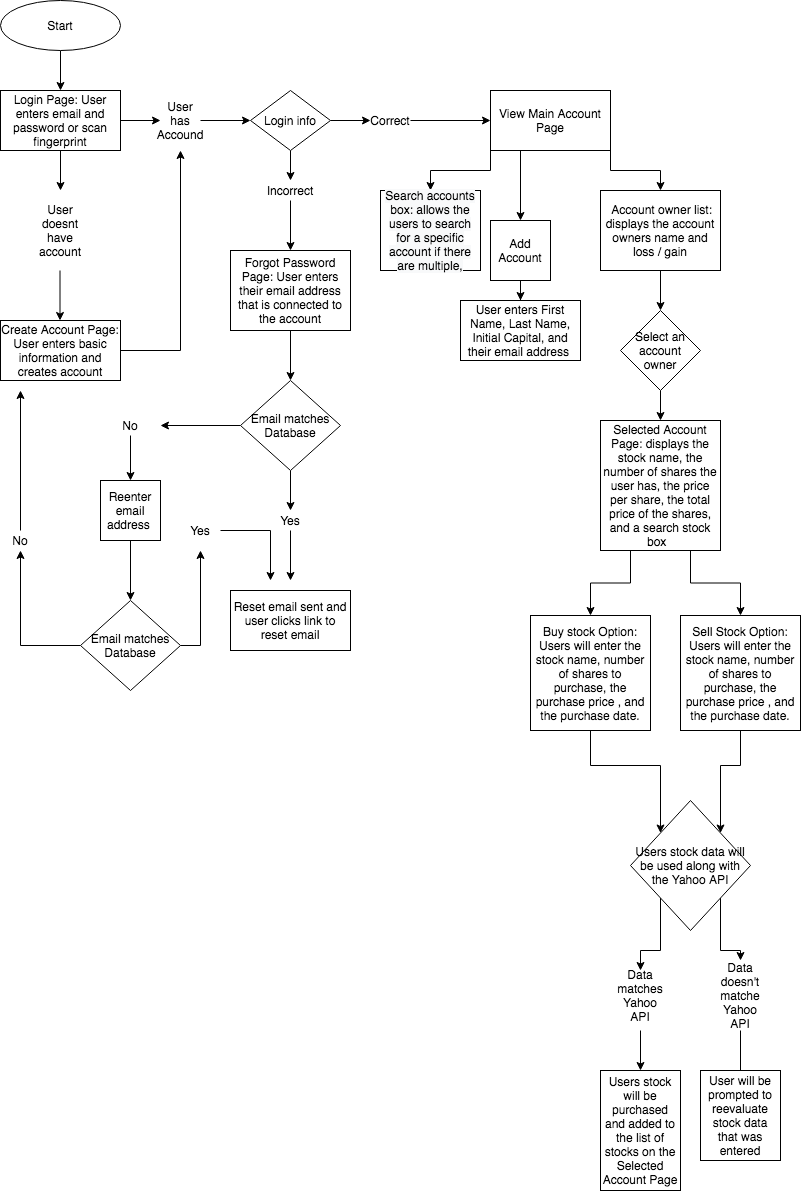

The diagram above was exported from draw.io. Its source (the exported page's mxGraphModel, read from the mxfile embedded in the PNG):
<mxGraphModel dx="1186" dy="646" grid="1" gridSize="10" guides="1" tooltips="1" connect="1" arrows="1" fold="1" page="1" pageScale="1" pageWidth="850" pageHeight="1100" math="0" shadow="0">
  <root>
    <mxCell id="0" />
    <mxCell id="1" parent="0" />
    <mxCell id="WmecGZQQArbyw4zR8haJ-2" style="edgeStyle=orthogonalEdgeStyle;rounded=0;orthogonalLoop=1;jettySize=auto;html=1;exitX=0.5;exitY=1;exitDx=0;exitDy=0;" parent="1" source="WmecGZQQArbyw4zR8haJ-1" target="WmecGZQQArbyw4zR8haJ-3" edge="1">
      <mxGeometry relative="1" as="geometry">
        <mxPoint x="110" y="160" as="targetPoint" />
      </mxGeometry>
    </mxCell>
    <mxCell id="WmecGZQQArbyw4zR8haJ-1" value="Start" style="ellipse;whiteSpace=wrap;html=1;" parent="1" vertex="1">
      <mxGeometry x="50" y="40" width="120" height="50" as="geometry" />
    </mxCell>
    <mxCell id="WmecGZQQArbyw4zR8haJ-4" style="edgeStyle=orthogonalEdgeStyle;rounded=0;orthogonalLoop=1;jettySize=auto;html=1;" parent="1" source="WmecGZQQArbyw4zR8haJ-13" target="WmecGZQQArbyw4zR8haJ-5" edge="1">
      <mxGeometry relative="1" as="geometry">
        <mxPoint x="280" y="160" as="targetPoint" />
      </mxGeometry>
    </mxCell>
    <mxCell id="WmecGZQQArbyw4zR8haJ-20" style="edgeStyle=orthogonalEdgeStyle;rounded=0;orthogonalLoop=1;jettySize=auto;html=1;" parent="1" source="WmecGZQQArbyw4zR8haJ-3" edge="1">
      <mxGeometry relative="1" as="geometry">
        <mxPoint x="110" y="230" as="targetPoint" />
      </mxGeometry>
    </mxCell>
    <mxCell id="WmecGZQQArbyw4zR8haJ-3" value="Login Page: User enters email and password or scan fingerprint" style="rounded=0;whiteSpace=wrap;html=1;" parent="1" vertex="1">
      <mxGeometry x="50" y="130" width="120" height="60" as="geometry" />
    </mxCell>
    <mxCell id="WmecGZQQArbyw4zR8haJ-6" style="edgeStyle=orthogonalEdgeStyle;rounded=0;orthogonalLoop=1;jettySize=auto;html=1;" parent="1" source="WmecGZQQArbyw4zR8haJ-5" target="WmecGZQQArbyw4zR8haJ-7" edge="1">
      <mxGeometry relative="1" as="geometry">
        <mxPoint x="430" y="160" as="targetPoint" />
      </mxGeometry>
    </mxCell>
    <mxCell id="WmecGZQQArbyw4zR8haJ-25" style="edgeStyle=orthogonalEdgeStyle;rounded=0;orthogonalLoop=1;jettySize=auto;html=1;" parent="1" source="WmecGZQQArbyw4zR8haJ-5" target="WmecGZQQArbyw4zR8haJ-26" edge="1">
      <mxGeometry relative="1" as="geometry">
        <mxPoint x="340" y="230" as="targetPoint" />
      </mxGeometry>
    </mxCell>
    <mxCell id="WmecGZQQArbyw4zR8haJ-5" value="Login info" style="rhombus;whiteSpace=wrap;html=1;" parent="1" vertex="1">
      <mxGeometry x="300" y="130" width="80" height="60" as="geometry" />
    </mxCell>
    <mxCell id="WmecGZQQArbyw4zR8haJ-16" style="edgeStyle=orthogonalEdgeStyle;rounded=0;orthogonalLoop=1;jettySize=auto;html=1;entryX=0;entryY=0.5;entryDx=0;entryDy=0;" parent="1" source="WmecGZQQArbyw4zR8haJ-7" target="WmecGZQQArbyw4zR8haJ-9" edge="1">
      <mxGeometry relative="1" as="geometry" />
    </mxCell>
    <mxCell id="WmecGZQQArbyw4zR8haJ-7" value="Correct" style="text;html=1;strokeColor=none;fillColor=none;align=center;verticalAlign=middle;whiteSpace=wrap;rounded=0;" parent="1" vertex="1">
      <mxGeometry x="420" y="150" width="40" height="20" as="geometry" />
    </mxCell>
    <mxCell id="WmecGZQQArbyw4zR8haJ-61" style="edgeStyle=orthogonalEdgeStyle;rounded=0;orthogonalLoop=1;jettySize=auto;html=1;exitX=1;exitY=1;exitDx=0;exitDy=0;" parent="1" source="WmecGZQQArbyw4zR8haJ-9" target="WmecGZQQArbyw4zR8haJ-59" edge="1">
      <mxGeometry relative="1" as="geometry" />
    </mxCell>
    <mxCell id="WmecGZQQArbyw4zR8haJ-62" style="edgeStyle=orthogonalEdgeStyle;rounded=0;orthogonalLoop=1;jettySize=auto;html=1;exitX=0;exitY=1;exitDx=0;exitDy=0;" parent="1" source="WmecGZQQArbyw4zR8haJ-9" target="WmecGZQQArbyw4zR8haJ-57" edge="1">
      <mxGeometry relative="1" as="geometry" />
    </mxCell>
    <mxCell id="WmecGZQQArbyw4zR8haJ-63" style="edgeStyle=orthogonalEdgeStyle;rounded=0;orthogonalLoop=1;jettySize=auto;html=1;exitX=0.25;exitY=1;exitDx=0;exitDy=0;" parent="1" source="WmecGZQQArbyw4zR8haJ-9" target="WmecGZQQArbyw4zR8haJ-64" edge="1">
      <mxGeometry relative="1" as="geometry">
        <mxPoint x="570" y="260" as="targetPoint" />
      </mxGeometry>
    </mxCell>
    <mxCell id="WmecGZQQArbyw4zR8haJ-9" value="View Main Account Page" style="rounded=0;whiteSpace=wrap;html=1;" parent="1" vertex="1">
      <mxGeometry x="540" y="130" width="120" height="60" as="geometry" />
    </mxCell>
    <mxCell id="WmecGZQQArbyw4zR8haJ-21" style="edgeStyle=orthogonalEdgeStyle;rounded=0;orthogonalLoop=1;jettySize=auto;html=1;" parent="1" edge="1">
      <mxGeometry relative="1" as="geometry">
        <mxPoint x="109.5" y="360" as="targetPoint" />
        <mxPoint x="109.5" y="310" as="sourcePoint" />
      </mxGeometry>
    </mxCell>
    <mxCell id="WmecGZQQArbyw4zR8haJ-11" value="User doesnt have account" style="text;html=1;strokeColor=none;fillColor=none;align=center;verticalAlign=middle;whiteSpace=wrap;rounded=0;" parent="1" vertex="1">
      <mxGeometry x="90" y="250" width="40" height="40" as="geometry" />
    </mxCell>
    <mxCell id="WmecGZQQArbyw4zR8haJ-13" value="User has Accound" style="text;html=1;strokeColor=none;fillColor=none;align=center;verticalAlign=middle;whiteSpace=wrap;rounded=0;" parent="1" vertex="1">
      <mxGeometry x="210" y="150" width="40" height="20" as="geometry" />
    </mxCell>
    <mxCell id="WmecGZQQArbyw4zR8haJ-19" style="edgeStyle=orthogonalEdgeStyle;rounded=0;orthogonalLoop=1;jettySize=auto;html=1;" parent="1" source="WmecGZQQArbyw4zR8haJ-3" target="WmecGZQQArbyw4zR8haJ-13" edge="1">
      <mxGeometry relative="1" as="geometry">
        <mxPoint x="300" y="160" as="targetPoint" />
        <mxPoint x="170" y="160" as="sourcePoint" />
      </mxGeometry>
    </mxCell>
    <mxCell id="WmecGZQQArbyw4zR8haJ-24" style="edgeStyle=orthogonalEdgeStyle;rounded=0;orthogonalLoop=1;jettySize=auto;html=1;" parent="1" source="WmecGZQQArbyw4zR8haJ-22" edge="1">
      <mxGeometry relative="1" as="geometry">
        <mxPoint x="230" y="190" as="targetPoint" />
      </mxGeometry>
    </mxCell>
    <mxCell id="WmecGZQQArbyw4zR8haJ-22" value="Create Account Page: User enters basic information and creates account" style="rounded=0;whiteSpace=wrap;html=1;" parent="1" vertex="1">
      <mxGeometry x="50" y="360" width="120" height="60" as="geometry" />
    </mxCell>
    <mxCell id="WmecGZQQArbyw4zR8haJ-27" style="edgeStyle=orthogonalEdgeStyle;rounded=0;orthogonalLoop=1;jettySize=auto;html=1;" parent="1" source="WmecGZQQArbyw4zR8haJ-26" edge="1">
      <mxGeometry relative="1" as="geometry">
        <mxPoint x="340" y="290" as="targetPoint" />
      </mxGeometry>
    </mxCell>
    <mxCell id="WmecGZQQArbyw4zR8haJ-26" value="Incorrect" style="text;html=1;strokeColor=none;fillColor=none;align=center;verticalAlign=middle;whiteSpace=wrap;rounded=0;" parent="1" vertex="1">
      <mxGeometry x="320" y="220" width="40" height="20" as="geometry" />
    </mxCell>
    <mxCell id="WmecGZQQArbyw4zR8haJ-29" style="edgeStyle=orthogonalEdgeStyle;rounded=0;orthogonalLoop=1;jettySize=auto;html=1;" parent="1" source="WmecGZQQArbyw4zR8haJ-28" target="WmecGZQQArbyw4zR8haJ-30" edge="1">
      <mxGeometry relative="1" as="geometry">
        <mxPoint x="340" y="430" as="targetPoint" />
      </mxGeometry>
    </mxCell>
    <mxCell id="WmecGZQQArbyw4zR8haJ-28" value="Forgot Password Page: User enters their email address that is connected to the account" style="rounded=0;whiteSpace=wrap;html=1;" parent="1" vertex="1">
      <mxGeometry x="280" y="290" width="120" height="80" as="geometry" />
    </mxCell>
    <mxCell id="WmecGZQQArbyw4zR8haJ-31" style="edgeStyle=orthogonalEdgeStyle;rounded=0;orthogonalLoop=1;jettySize=auto;html=1;" parent="1" source="WmecGZQQArbyw4zR8haJ-30" edge="1">
      <mxGeometry relative="1" as="geometry">
        <mxPoint x="210" y="465" as="targetPoint" />
      </mxGeometry>
    </mxCell>
    <mxCell id="WmecGZQQArbyw4zR8haJ-34" style="edgeStyle=orthogonalEdgeStyle;rounded=0;orthogonalLoop=1;jettySize=auto;html=1;" parent="1" source="WmecGZQQArbyw4zR8haJ-30" target="WmecGZQQArbyw4zR8haJ-35" edge="1">
      <mxGeometry relative="1" as="geometry">
        <mxPoint x="340" y="560" as="targetPoint" />
      </mxGeometry>
    </mxCell>
    <mxCell id="WmecGZQQArbyw4zR8haJ-30" value="Email matches Database" style="rhombus;whiteSpace=wrap;html=1;" parent="1" vertex="1">
      <mxGeometry x="290" y="420" width="100" height="90" as="geometry" />
    </mxCell>
    <mxCell id="WmecGZQQArbyw4zR8haJ-33" style="edgeStyle=orthogonalEdgeStyle;rounded=0;orthogonalLoop=1;jettySize=auto;html=1;" parent="1" source="WmecGZQQArbyw4zR8haJ-32" edge="1">
      <mxGeometry relative="1" as="geometry">
        <mxPoint x="180" y="520" as="targetPoint" />
        <Array as="points">
          <mxPoint x="180" y="520" />
        </Array>
      </mxGeometry>
    </mxCell>
    <mxCell id="WmecGZQQArbyw4zR8haJ-32" value="No" style="text;html=1;strokeColor=none;fillColor=none;align=center;verticalAlign=middle;whiteSpace=wrap;rounded=0;" parent="1" vertex="1">
      <mxGeometry x="160" y="455" width="40" height="20" as="geometry" />
    </mxCell>
    <mxCell id="WmecGZQQArbyw4zR8haJ-36" style="edgeStyle=orthogonalEdgeStyle;rounded=0;orthogonalLoop=1;jettySize=auto;html=1;" parent="1" source="WmecGZQQArbyw4zR8haJ-35" edge="1">
      <mxGeometry relative="1" as="geometry">
        <mxPoint x="340" y="620" as="targetPoint" />
      </mxGeometry>
    </mxCell>
    <mxCell id="WmecGZQQArbyw4zR8haJ-35" value="Yes" style="text;html=1;strokeColor=none;fillColor=none;align=center;verticalAlign=middle;whiteSpace=wrap;rounded=0;" parent="1" vertex="1">
      <mxGeometry x="320" y="550" width="40" height="20" as="geometry" />
    </mxCell>
    <mxCell id="WmecGZQQArbyw4zR8haJ-38" style="edgeStyle=orthogonalEdgeStyle;rounded=0;orthogonalLoop=1;jettySize=auto;html=1;" parent="1" source="WmecGZQQArbyw4zR8haJ-37" edge="1">
      <mxGeometry relative="1" as="geometry">
        <mxPoint x="180" y="640" as="targetPoint" />
      </mxGeometry>
    </mxCell>
    <mxCell id="WmecGZQQArbyw4zR8haJ-37" value="Reenter email address&amp;nbsp;" style="rounded=0;whiteSpace=wrap;html=1;" parent="1" vertex="1">
      <mxGeometry x="150" y="520" width="60" height="60" as="geometry" />
    </mxCell>
    <mxCell id="WmecGZQQArbyw4zR8haJ-41" style="edgeStyle=orthogonalEdgeStyle;rounded=0;orthogonalLoop=1;jettySize=auto;html=1;" parent="1" source="WmecGZQQArbyw4zR8haJ-39" edge="1">
      <mxGeometry relative="1" as="geometry">
        <mxPoint x="250" y="590" as="targetPoint" />
      </mxGeometry>
    </mxCell>
    <mxCell id="WmecGZQQArbyw4zR8haJ-48" style="edgeStyle=orthogonalEdgeStyle;rounded=0;orthogonalLoop=1;jettySize=auto;html=1;" parent="1" source="WmecGZQQArbyw4zR8haJ-39" target="WmecGZQQArbyw4zR8haJ-49" edge="1">
      <mxGeometry relative="1" as="geometry">
        <mxPoint x="70" y="580" as="targetPoint" />
      </mxGeometry>
    </mxCell>
    <mxCell id="WmecGZQQArbyw4zR8haJ-39" value="Email matches Database" style="rhombus;whiteSpace=wrap;html=1;" parent="1" vertex="1">
      <mxGeometry x="130" y="640" width="100" height="90" as="geometry" />
    </mxCell>
    <mxCell id="WmecGZQQArbyw4zR8haJ-40" value="Reset email sent and user clicks link to reset email" style="rounded=0;whiteSpace=wrap;html=1;" parent="1" vertex="1">
      <mxGeometry x="280" y="630" width="120" height="60" as="geometry" />
    </mxCell>
    <mxCell id="WmecGZQQArbyw4zR8haJ-47" style="edgeStyle=orthogonalEdgeStyle;rounded=0;orthogonalLoop=1;jettySize=auto;html=1;" parent="1" source="WmecGZQQArbyw4zR8haJ-42" edge="1">
      <mxGeometry relative="1" as="geometry">
        <mxPoint x="320" y="620" as="targetPoint" />
      </mxGeometry>
    </mxCell>
    <mxCell id="WmecGZQQArbyw4zR8haJ-42" value="Yes" style="text;html=1;strokeColor=none;fillColor=none;align=center;verticalAlign=middle;whiteSpace=wrap;rounded=0;" parent="1" vertex="1">
      <mxGeometry x="230" y="560" width="40" height="20" as="geometry" />
    </mxCell>
    <mxCell id="WmecGZQQArbyw4zR8haJ-50" style="edgeStyle=orthogonalEdgeStyle;rounded=0;orthogonalLoop=1;jettySize=auto;html=1;" parent="1" source="WmecGZQQArbyw4zR8haJ-49" edge="1">
      <mxGeometry relative="1" as="geometry">
        <mxPoint x="70" y="430" as="targetPoint" />
      </mxGeometry>
    </mxCell>
    <mxCell id="WmecGZQQArbyw4zR8haJ-49" value="No" style="text;html=1;strokeColor=none;fillColor=none;align=center;verticalAlign=middle;whiteSpace=wrap;rounded=0;" parent="1" vertex="1">
      <mxGeometry x="50" y="570" width="40" height="20" as="geometry" />
    </mxCell>
    <mxCell id="WmecGZQQArbyw4zR8haJ-57" value="&lt;meta charset=&quot;utf-8&quot;&gt;&lt;span style=&quot;color: rgb(0, 0, 0); font-family: helvetica; font-size: 12px; font-style: normal; font-weight: 400; letter-spacing: normal; text-align: center; text-indent: 0px; text-transform: none; word-spacing: 0px; background-color: rgb(248, 249, 250); display: inline; float: none;&quot;&gt;Search accounts box: allows the users to search for a specific account if there are multiple,&lt;/span&gt;" style="rounded=0;whiteSpace=wrap;html=1;" parent="1" vertex="1">
      <mxGeometry x="430" y="230" width="100" height="80" as="geometry" />
    </mxCell>
    <mxCell id="2ZE5fy7T5LWLyGmg51ZQ-14" style="edgeStyle=orthogonalEdgeStyle;rounded=0;orthogonalLoop=1;jettySize=auto;html=1;entryX=0.5;entryY=0;entryDx=0;entryDy=0;" parent="1" source="WmecGZQQArbyw4zR8haJ-59" target="2ZE5fy7T5LWLyGmg51ZQ-3" edge="1">
      <mxGeometry relative="1" as="geometry" />
    </mxCell>
    <mxCell id="WmecGZQQArbyw4zR8haJ-59" value="&amp;nbsp;Account owner list: displays the account owners name and loss / gain" style="rounded=0;whiteSpace=wrap;html=1;" parent="1" vertex="1">
      <mxGeometry x="650" y="230" width="120" height="80" as="geometry" />
    </mxCell>
    <mxCell id="WmecGZQQArbyw4zR8haJ-65" style="edgeStyle=orthogonalEdgeStyle;rounded=0;orthogonalLoop=1;jettySize=auto;html=1;" parent="1" source="WmecGZQQArbyw4zR8haJ-64" target="WmecGZQQArbyw4zR8haJ-66" edge="1">
      <mxGeometry relative="1" as="geometry">
        <mxPoint x="570" y="370" as="targetPoint" />
      </mxGeometry>
    </mxCell>
    <mxCell id="WmecGZQQArbyw4zR8haJ-64" value="Add Account" style="rounded=0;whiteSpace=wrap;html=1;" parent="1" vertex="1">
      <mxGeometry x="540" y="260" width="60" height="60" as="geometry" />
    </mxCell>
    <mxCell id="WmecGZQQArbyw4zR8haJ-66" value="User enters First Name, Last Name, Initial Capital, and their email address&amp;nbsp;" style="rounded=0;whiteSpace=wrap;html=1;" parent="1" vertex="1">
      <mxGeometry x="510" y="340" width="120" height="60" as="geometry" />
    </mxCell>
    <mxCell id="2ZE5fy7T5LWLyGmg51ZQ-7" style="edgeStyle=orthogonalEdgeStyle;rounded=0;orthogonalLoop=1;jettySize=auto;html=1;" parent="1" source="2ZE5fy7T5LWLyGmg51ZQ-3" target="2ZE5fy7T5LWLyGmg51ZQ-8" edge="1">
      <mxGeometry relative="1" as="geometry">
        <mxPoint x="730" y="470" as="targetPoint" />
      </mxGeometry>
    </mxCell>
    <mxCell id="2ZE5fy7T5LWLyGmg51ZQ-3" value="Select an account owner" style="rhombus;whiteSpace=wrap;html=1;" parent="1" vertex="1">
      <mxGeometry x="670" y="350" width="80" height="80" as="geometry" />
    </mxCell>
    <mxCell id="2ZE5fy7T5LWLyGmg51ZQ-9" style="edgeStyle=orthogonalEdgeStyle;rounded=0;orthogonalLoop=1;jettySize=auto;html=1;exitX=0.25;exitY=1;exitDx=0;exitDy=0;" parent="1" source="2ZE5fy7T5LWLyGmg51ZQ-8" target="2ZE5fy7T5LWLyGmg51ZQ-10" edge="1">
      <mxGeometry relative="1" as="geometry">
        <mxPoint x="640" y="630" as="targetPoint" />
      </mxGeometry>
    </mxCell>
    <mxCell id="2ZE5fy7T5LWLyGmg51ZQ-11" style="edgeStyle=orthogonalEdgeStyle;rounded=0;orthogonalLoop=1;jettySize=auto;html=1;exitX=0.75;exitY=1;exitDx=0;exitDy=0;" parent="1" source="2ZE5fy7T5LWLyGmg51ZQ-8" target="2ZE5fy7T5LWLyGmg51ZQ-12" edge="1">
      <mxGeometry relative="1" as="geometry">
        <mxPoint x="840" y="660" as="targetPoint" />
      </mxGeometry>
    </mxCell>
    <mxCell id="2ZE5fy7T5LWLyGmg51ZQ-8" value="Selected Account Page: displays the stock name, the number of shares the user has, the price per share, the total price of the shares, and a search stock box&amp;nbsp;&amp;nbsp;" style="rounded=0;whiteSpace=wrap;html=1;" parent="1" vertex="1">
      <mxGeometry x="650" y="460" width="120" height="130" as="geometry" />
    </mxCell>
    <mxCell id="2ZE5fy7T5LWLyGmg51ZQ-22" style="edgeStyle=orthogonalEdgeStyle;rounded=0;orthogonalLoop=1;jettySize=auto;html=1;entryX=0;entryY=0;entryDx=0;entryDy=0;" parent="1" source="2ZE5fy7T5LWLyGmg51ZQ-10" target="2ZE5fy7T5LWLyGmg51ZQ-19" edge="1">
      <mxGeometry relative="1" as="geometry" />
    </mxCell>
    <mxCell id="2ZE5fy7T5LWLyGmg51ZQ-10" value="Buy stock Option: Users will enter the stock name, number of shares to purchase, the purchase price , and the purchase date." style="rounded=0;whiteSpace=wrap;html=1;" parent="1" vertex="1">
      <mxGeometry x="580" y="655" width="120" height="115" as="geometry" />
    </mxCell>
    <mxCell id="2ZE5fy7T5LWLyGmg51ZQ-20" style="edgeStyle=orthogonalEdgeStyle;rounded=0;orthogonalLoop=1;jettySize=auto;html=1;entryX=1;entryY=0;entryDx=0;entryDy=0;" parent="1" source="2ZE5fy7T5LWLyGmg51ZQ-12" target="2ZE5fy7T5LWLyGmg51ZQ-19" edge="1">
      <mxGeometry relative="1" as="geometry" />
    </mxCell>
    <mxCell id="2ZE5fy7T5LWLyGmg51ZQ-12" value="Sell Stock Option: Users will enter the stock name, number of shares to purchase, the purchase price , and the purchase date." style="rounded=0;whiteSpace=wrap;html=1;" parent="1" vertex="1">
      <mxGeometry x="730" y="655" width="120" height="115" as="geometry" />
    </mxCell>
    <mxCell id="2ZE5fy7T5LWLyGmg51ZQ-27" style="edgeStyle=orthogonalEdgeStyle;rounded=0;orthogonalLoop=1;jettySize=auto;html=1;exitX=0;exitY=1;exitDx=0;exitDy=0;" parent="1" source="2ZE5fy7T5LWLyGmg51ZQ-19" edge="1">
      <mxGeometry relative="1" as="geometry">
        <mxPoint x="690" y="1010" as="targetPoint" />
      </mxGeometry>
    </mxCell>
    <mxCell id="2ZE5fy7T5LWLyGmg51ZQ-30" style="edgeStyle=orthogonalEdgeStyle;rounded=0;orthogonalLoop=1;jettySize=auto;html=1;exitX=1;exitY=1;exitDx=0;exitDy=0;" parent="1" source="2ZE5fy7T5LWLyGmg51ZQ-19" edge="1">
      <mxGeometry relative="1" as="geometry">
        <mxPoint x="790" y="1000" as="targetPoint" />
      </mxGeometry>
    </mxCell>
    <mxCell id="2ZE5fy7T5LWLyGmg51ZQ-19" value="Users stock data will be used along with the Yahoo API" style="rhombus;whiteSpace=wrap;html=1;" parent="1" vertex="1">
      <mxGeometry x="680" y="840" width="120" height="130" as="geometry" />
    </mxCell>
    <mxCell id="2ZE5fy7T5LWLyGmg51ZQ-31" style="edgeStyle=orthogonalEdgeStyle;rounded=0;orthogonalLoop=1;jettySize=auto;html=1;" parent="1" edge="1">
      <mxGeometry relative="1" as="geometry">
        <mxPoint x="690" y="1110" as="targetPoint" />
        <mxPoint x="690" y="1070" as="sourcePoint" />
      </mxGeometry>
    </mxCell>
    <mxCell id="2ZE5fy7T5LWLyGmg51ZQ-26" value="Data matches Yahoo API" style="text;html=1;strokeColor=none;fillColor=none;align=center;verticalAlign=middle;whiteSpace=wrap;rounded=0;" parent="1" vertex="1">
      <mxGeometry x="670" y="1020" width="40" height="30" as="geometry" />
    </mxCell>
    <mxCell id="2ZE5fy7T5LWLyGmg51ZQ-32" style="edgeStyle=orthogonalEdgeStyle;rounded=0;orthogonalLoop=1;jettySize=auto;html=1;" parent="1" edge="1">
      <mxGeometry relative="1" as="geometry">
        <mxPoint x="790" y="1120" as="targetPoint" />
        <mxPoint x="790" y="1070" as="sourcePoint" />
      </mxGeometry>
    </mxCell>
    <mxCell id="2ZE5fy7T5LWLyGmg51ZQ-29" value="Data doesn't matche Yahoo API" style="text;html=1;strokeColor=none;fillColor=none;align=center;verticalAlign=middle;whiteSpace=wrap;rounded=0;" parent="1" vertex="1">
      <mxGeometry x="770" y="1020" width="40" height="30" as="geometry" />
    </mxCell>
    <mxCell id="2ZE5fy7T5LWLyGmg51ZQ-34" value="User will be prompted to reevaluate stock data that was entered" style="rounded=0;whiteSpace=wrap;html=1;" parent="1" vertex="1">
      <mxGeometry x="750" y="1110" width="80" height="90" as="geometry" />
    </mxCell>
    <mxCell id="2ZE5fy7T5LWLyGmg51ZQ-35" value="Users stock will be purchased and added to the list of stocks on the Selected Account Page" style="rounded=0;whiteSpace=wrap;html=1;" parent="1" vertex="1">
      <mxGeometry x="650" y="1110" width="80" height="120" as="geometry" />
    </mxCell>
  </root>
</mxGraphModel>